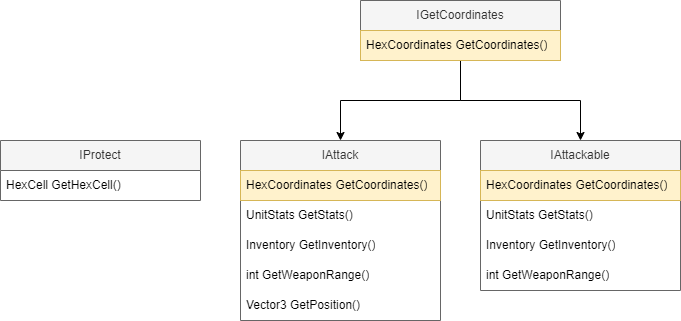

The diagram above was exported from draw.io. Its source (the exported page's mxGraphModel, read from the mxfile embedded in the PNG):
<mxGraphModel dx="1009" dy="534" grid="1" gridSize="10" guides="1" tooltips="1" connect="1" arrows="1" fold="1" page="1" pageScale="1" pageWidth="827" pageHeight="1169" math="0" shadow="0">
  <root>
    <mxCell id="0" />
    <mxCell id="1" parent="0" />
    <mxCell id="9JZARI9i1eDIdXc31Yr--1" value="IProtect" style="swimlane;fontStyle=0;childLayout=stackLayout;horizontal=1;startSize=30;horizontalStack=0;resizeParent=1;resizeParentMax=0;resizeLast=0;collapsible=1;marginBottom=0;whiteSpace=wrap;html=1;fillColor=#f5f5f5;fontColor=#333333;strokeColor=#666666;" vertex="1" parent="1">
      <mxGeometry x="80" y="270" width="200" height="60" as="geometry" />
    </mxCell>
    <mxCell id="9JZARI9i1eDIdXc31Yr--2" value="HexCell GetHexCell()" style="text;align=left;verticalAlign=middle;spacingLeft=4;spacingRight=4;overflow=hidden;points=[[0,0.5],[1,0.5]];portConstraint=eastwest;rotatable=0;whiteSpace=wrap;html=1;" vertex="1" parent="9JZARI9i1eDIdXc31Yr--1">
      <mxGeometry y="30" width="200" height="30" as="geometry" />
    </mxCell>
    <mxCell id="9JZARI9i1eDIdXc31Yr--5" value="IAttack" style="swimlane;fontStyle=0;childLayout=stackLayout;horizontal=1;startSize=30;horizontalStack=0;resizeParent=1;resizeParentMax=0;resizeLast=0;collapsible=1;marginBottom=0;whiteSpace=wrap;html=1;fillColor=#f5f5f5;fontColor=#333333;strokeColor=#666666;" vertex="1" parent="1">
      <mxGeometry x="320" y="270" width="200" height="180" as="geometry" />
    </mxCell>
    <mxCell id="9JZARI9i1eDIdXc31Yr--21" value="HexCoordinates GetCoordinates()" style="text;strokeColor=#d6b656;fillColor=#fff2cc;align=left;verticalAlign=middle;spacingLeft=4;spacingRight=4;overflow=hidden;points=[[0,0.5],[1,0.5]];portConstraint=eastwest;rotatable=0;whiteSpace=wrap;html=1;" vertex="1" parent="9JZARI9i1eDIdXc31Yr--5">
      <mxGeometry y="30" width="200" height="30" as="geometry" />
    </mxCell>
    <mxCell id="9JZARI9i1eDIdXc31Yr--12" value="UnitStats GetStats()" style="text;strokeColor=none;fillColor=none;align=left;verticalAlign=middle;spacingLeft=4;spacingRight=4;overflow=hidden;points=[[0,0.5],[1,0.5]];portConstraint=eastwest;rotatable=0;whiteSpace=wrap;html=1;" vertex="1" parent="9JZARI9i1eDIdXc31Yr--5">
      <mxGeometry y="60" width="200" height="30" as="geometry" />
    </mxCell>
    <mxCell id="9JZARI9i1eDIdXc31Yr--13" value="Inventory GetInventory()" style="text;strokeColor=none;fillColor=none;align=left;verticalAlign=middle;spacingLeft=4;spacingRight=4;overflow=hidden;points=[[0,0.5],[1,0.5]];portConstraint=eastwest;rotatable=0;whiteSpace=wrap;html=1;" vertex="1" parent="9JZARI9i1eDIdXc31Yr--5">
      <mxGeometry y="90" width="200" height="30" as="geometry" />
    </mxCell>
    <mxCell id="9JZARI9i1eDIdXc31Yr--14" value="int GetWeaponRange()" style="text;strokeColor=none;fillColor=none;align=left;verticalAlign=middle;spacingLeft=4;spacingRight=4;overflow=hidden;points=[[0,0.5],[1,0.5]];portConstraint=eastwest;rotatable=0;whiteSpace=wrap;html=1;" vertex="1" parent="9JZARI9i1eDIdXc31Yr--5">
      <mxGeometry y="120" width="200" height="30" as="geometry" />
    </mxCell>
    <mxCell id="9JZARI9i1eDIdXc31Yr--15" value="Vector3 GetPosition()" style="text;strokeColor=none;fillColor=none;align=left;verticalAlign=middle;spacingLeft=4;spacingRight=4;overflow=hidden;points=[[0,0.5],[1,0.5]];portConstraint=eastwest;rotatable=0;whiteSpace=wrap;html=1;" vertex="1" parent="9JZARI9i1eDIdXc31Yr--5">
      <mxGeometry y="150" width="200" height="30" as="geometry" />
    </mxCell>
    <mxCell id="9JZARI9i1eDIdXc31Yr--7" value="IAttackable&lt;br&gt;" style="swimlane;fontStyle=0;childLayout=stackLayout;horizontal=1;startSize=30;horizontalStack=0;resizeParent=1;resizeParentMax=0;resizeLast=0;collapsible=1;marginBottom=0;whiteSpace=wrap;html=1;fillColor=#f5f5f5;fontColor=#333333;strokeColor=#666666;" vertex="1" parent="1">
      <mxGeometry x="560" y="270" width="200" height="150" as="geometry" />
    </mxCell>
    <mxCell id="9JZARI9i1eDIdXc31Yr--22" value="HexCoordinates GetCoordinates()" style="text;strokeColor=#d6b656;fillColor=#fff2cc;align=left;verticalAlign=middle;spacingLeft=4;spacingRight=4;overflow=hidden;points=[[0,0.5],[1,0.5]];portConstraint=eastwest;rotatable=0;whiteSpace=wrap;html=1;" vertex="1" parent="9JZARI9i1eDIdXc31Yr--7">
      <mxGeometry y="30" width="200" height="30" as="geometry" />
    </mxCell>
    <mxCell id="9JZARI9i1eDIdXc31Yr--10" value="UnitStats GetStats()" style="text;strokeColor=none;fillColor=none;align=left;verticalAlign=middle;spacingLeft=4;spacingRight=4;overflow=hidden;points=[[0,0.5],[1,0.5]];portConstraint=eastwest;rotatable=0;whiteSpace=wrap;html=1;" vertex="1" parent="9JZARI9i1eDIdXc31Yr--7">
      <mxGeometry y="60" width="200" height="30" as="geometry" />
    </mxCell>
    <mxCell id="9JZARI9i1eDIdXc31Yr--9" value="Inventory GetInventory()" style="text;strokeColor=none;fillColor=none;align=left;verticalAlign=middle;spacingLeft=4;spacingRight=4;overflow=hidden;points=[[0,0.5],[1,0.5]];portConstraint=eastwest;rotatable=0;whiteSpace=wrap;html=1;" vertex="1" parent="9JZARI9i1eDIdXc31Yr--7">
      <mxGeometry y="90" width="200" height="30" as="geometry" />
    </mxCell>
    <mxCell id="9JZARI9i1eDIdXc31Yr--11" value="int GetWeaponRange()" style="text;strokeColor=none;fillColor=none;align=left;verticalAlign=middle;spacingLeft=4;spacingRight=4;overflow=hidden;points=[[0,0.5],[1,0.5]];portConstraint=eastwest;rotatable=0;whiteSpace=wrap;html=1;" vertex="1" parent="9JZARI9i1eDIdXc31Yr--7">
      <mxGeometry y="120" width="200" height="30" as="geometry" />
    </mxCell>
    <mxCell id="9JZARI9i1eDIdXc31Yr--19" style="edgeStyle=orthogonalEdgeStyle;rounded=0;orthogonalLoop=1;jettySize=auto;html=1;entryX=0.5;entryY=0;entryDx=0;entryDy=0;" edge="1" parent="1" source="9JZARI9i1eDIdXc31Yr--16" target="9JZARI9i1eDIdXc31Yr--5">
      <mxGeometry relative="1" as="geometry" />
    </mxCell>
    <mxCell id="9JZARI9i1eDIdXc31Yr--20" style="edgeStyle=orthogonalEdgeStyle;rounded=0;orthogonalLoop=1;jettySize=auto;html=1;entryX=0.5;entryY=0;entryDx=0;entryDy=0;" edge="1" parent="1" source="9JZARI9i1eDIdXc31Yr--16" target="9JZARI9i1eDIdXc31Yr--7">
      <mxGeometry relative="1" as="geometry" />
    </mxCell>
    <mxCell id="9JZARI9i1eDIdXc31Yr--16" value="IGetCoordinates" style="swimlane;fontStyle=0;childLayout=stackLayout;horizontal=1;startSize=30;horizontalStack=0;resizeParent=1;resizeParentMax=0;resizeLast=0;collapsible=1;marginBottom=0;whiteSpace=wrap;html=1;fillColor=#f5f5f5;fontColor=#333333;strokeColor=#666666;" vertex="1" parent="1">
      <mxGeometry x="440" y="130" width="200" height="60" as="geometry" />
    </mxCell>
    <mxCell id="9JZARI9i1eDIdXc31Yr--18" value="HexCoordinates GetCoordinates()" style="text;strokeColor=#d6b656;fillColor=#fff2cc;align=left;verticalAlign=middle;spacingLeft=4;spacingRight=4;overflow=hidden;points=[[0,0.5],[1,0.5]];portConstraint=eastwest;rotatable=0;whiteSpace=wrap;html=1;" vertex="1" parent="9JZARI9i1eDIdXc31Yr--16">
      <mxGeometry y="30" width="200" height="30" as="geometry" />
    </mxCell>
  </root>
</mxGraphModel>